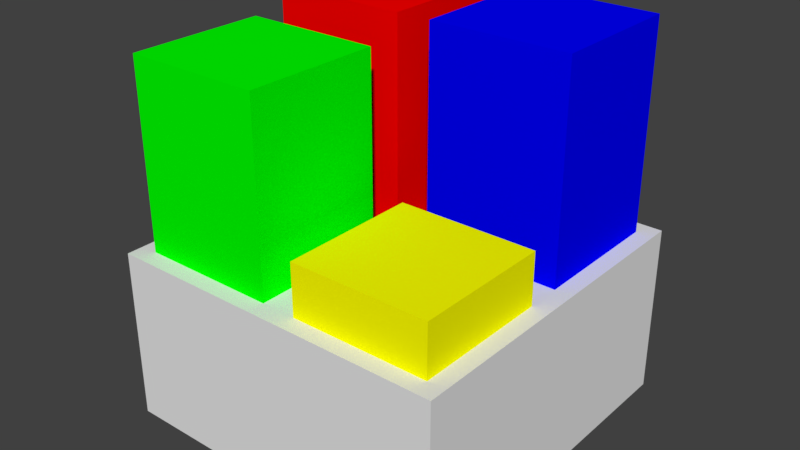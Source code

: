 # Source: Animated.blend  (saved by Blender 2.78.0; exported with 4.5.12 LTS)
import bpy
from mathutils import Matrix  # noqa: F401  (used for matrix-valued properties, if any)

bpy.ops.wm.read_factory_settings(use_empty=True)
scene = bpy.context.scene
scene.name = 'Scene'

# ---- collections
col_collection_1 = bpy.data.collections.new('Collection 1'); scene.collection.children.link(col_collection_1)

# ---- materials (node trees are filled in below, after node groups)
mat_red = bpy.data.materials.new('Red')
mat_red.alpha_threshold = 0.0
mat_red.use_transparent_shadow = False
mat_red.diffuse_color = (1.0, 0.0, 0.0, 1.0)
mat_red.roughness = 0.5
mat_blue = bpy.data.materials.new('Blue')
mat_blue.alpha_threshold = 0.0
mat_blue.use_transparent_shadow = False
mat_blue.diffuse_color = (0.0, 0.0, 1.0, 1.0)
mat_blue.roughness = 0.5
mat_green = bpy.data.materials.new('Green')
mat_green.alpha_threshold = 0.0
mat_green.use_transparent_shadow = False
mat_green.diffuse_color = (0.0, 1.0, 0.0, 1.0)
mat_green.roughness = 0.5
mat_yellow = bpy.data.materials.new('Yellow')
mat_yellow.alpha_threshold = 0.0
mat_yellow.use_transparent_shadow = False
mat_yellow.diffuse_color = (1.0, 1.0, 0.0, 1.0)
mat_yellow.roughness = 0.5

# ---- material node trees

# ---- world
world_world = bpy.data.worlds.new('World'); scene.world = world_world
world_world.color = (0.05088, 0.05088, 0.05088)
world_world.use_sun_shadow = False
world_world.sun_shadow_jitter_overblur = 0.0
world_world.cycles.sampling_method = 'MANUAL'

# ---- meshes
me_cube_001 = bpy.data.meshes.new('Cube.001')
me_cube_001.from_pydata([(-0.4, -0.4, -0.6), (-0.4, -0.4, 0.6), (-0.4, 0.4, -0.6), (-0.4, 0.4, 0.6), (0.4, -0.4, -0.6), (0.4, -0.4, 0.6), (0.4, 0.4, -0.6), (0.4, 0.4, 0.6)], [], [(0, 1, 3, 2), (2, 3, 7, 6), (6, 7, 5, 4), (4, 5, 1, 0), (2, 6, 4, 0), (7, 3, 1, 5)])
me_cube_001.materials.append(mat_red)
me_cube_001.use_remesh_preserve_volume = False
me_cube_001.use_remesh_preserve_attributes = False
me_cube_001.use_mirror_vertex_groups = False
me_cube_001.update()
me_cube = bpy.data.meshes.new('Cube')
me_cube.from_pydata([(-1.0, -1.0, -1.0), (-1.0, -1.0, 0.0), (-1.0, 1.0, -1.0), (-1.0, 1.0, 0.0), (1.0, -1.0, -1.0), (1.0, -1.0, 0.0), (1.0, 1.0, -1.0), (1.0, 1.0, 0.0)], [], [(0, 1, 3, 2), (2, 3, 7, 6), (6, 7, 5, 4), (4, 5, 1, 0), (2, 6, 4, 0), (7, 3, 1, 5)])
me_cube.use_remesh_preserve_volume = False
me_cube.use_remesh_preserve_attributes = False
me_cube.use_mirror_vertex_groups = False
me_cube.update()
me_cube_002 = bpy.data.meshes.new('Cube.002')
me_cube_002.from_pydata([(-0.4, -0.4, -0.6), (-0.4, -0.4, 0.6), (-0.4, 0.4, -0.6), (-0.4, 0.4, 0.6), (0.4, -0.4, -0.6), (0.4, -0.4, 0.6), (0.4, 0.4, -0.6), (0.4, 0.4, 0.6)], [], [(0, 1, 3, 2), (2, 3, 7, 6), (6, 7, 5, 4), (4, 5, 1, 0), (2, 6, 4, 0), (7, 3, 1, 5)])
me_cube_002.materials.append(mat_blue)
me_cube_002.use_remesh_preserve_volume = False
me_cube_002.use_remesh_preserve_attributes = False
me_cube_002.use_mirror_vertex_groups = False
me_cube_002.update()
me_cube_003 = bpy.data.meshes.new('Cube.003')
me_cube_003.from_pydata([(-0.4, -0.4, -0.6), (-0.4, -0.4, 0.6), (-0.4, 0.4, -0.6), (-0.4, 0.4, 0.6), (0.4, -0.4, -0.6), (0.4, -0.4, 0.6), (0.4, 0.4, -0.6), (0.4, 0.4, 0.6)], [], [(0, 1, 3, 2), (2, 3, 7, 6), (6, 7, 5, 4), (4, 5, 1, 0), (2, 6, 4, 0), (7, 3, 1, 5)])
me_cube_003.materials.append(mat_green)
me_cube_003.use_remesh_preserve_volume = False
me_cube_003.use_remesh_preserve_attributes = False
me_cube_003.use_mirror_vertex_groups = False
me_cube_003.update()
me_cube_004 = bpy.data.meshes.new('Cube.004')
me_cube_004.from_pydata([(-0.4, -0.4, -0.6), (-0.4, -0.4, 0.6), (-0.4, 0.4, -0.6), (-0.4, 0.4, 0.6), (0.4, -0.4, -0.6), (0.4, -0.4, 0.6), (0.4, 0.4, -0.6), (0.4, 0.4, 0.6)], [], [(0, 1, 3, 2), (2, 3, 7, 6), (6, 7, 5, 4), (4, 5, 1, 0), (2, 6, 4, 0), (7, 3, 1, 5)])
me_cube_004.materials.append(mat_yellow)
me_cube_004.use_remesh_preserve_volume = False
me_cube_004.use_remesh_preserve_attributes = False
me_cube_004.use_mirror_vertex_groups = False
me_cube_004.update()

# ---- objects
ob_piston_red = bpy.data.objects.new('Piston.Red', me_cube_001)
ob_base = bpy.data.objects.new('Base', me_cube)
ob_piston_blue = bpy.data.objects.new('Piston.Blue', me_cube_002)
ob_piston_green = bpy.data.objects.new('Piston.Green', me_cube_003)
ob_pistonyellow = bpy.data.objects.new('PistonYellow', me_cube_004)

# ---- transforms, parenting, visibility, modifiers, constraints
ob_piston_red.location = (-0.5, 0.5, 0.6)
ob_piston_red.lineart.crease_threshold = 0.0
ob_base.location = (0.0, 0.0, 0.0)
ob_base.lineart.crease_threshold = 0.0
ob_piston_blue.location = (0.5, 0.5, 0.6)
ob_piston_blue.lineart.crease_threshold = 0.0
ob_piston_green.location = (-0.5, -0.5, 0.4755)
ob_piston_green.lineart.crease_threshold = 0.0
ob_pistonyellow.location = (0.5, -0.5, -0.3)
ob_pistonyellow.lineart.crease_threshold = 0.0

# ---- collection membership
col_collection_1.objects.link(ob_piston_red)
col_collection_1.objects.link(ob_base)
col_collection_1.objects.link(ob_piston_blue)
col_collection_1.objects.link(ob_piston_green)
col_collection_1.objects.link(ob_pistonyellow)

# ---- scene / render settings (as saved in the file)
scene.frame_start = 1; scene.frame_end = 160; scene.frame_set(55)
scene.render.engine = 'BLENDER_EEVEE_NEXT'
scene.render.resolution_percentage = 50
scene.render.dither_intensity = 0.0
scene.cycles.use_denoising = False
scene.cycles.samples = 128
scene.cycles.sampling_pattern = 'TABULATED_SOBOL'
scene.cycles.light_sampling_threshold = 0.0
scene.cycles.use_adaptive_sampling = False
scene.cycles.use_light_tree = False
scene.cycles.blur_glossy = 0.0
scene.cycles.sample_clamp_indirect = 0.0
scene.view_settings.view_transform = 'Standard'
bpy.context.view_layer.update()

# ---- added for rendering (the .blend has no active camera and no usable light): camera, sun
cam_auto = bpy.data.cameras.new('AutoCamera')
cam_auto.lens = 50.0
cam_auto.sensor_width = 36.0
cam_auto.clip_end = 1000.0
ob_auto_camera = bpy.data.objects.new('AutoCamera', cam_auto)
scene.collection.objects.link(ob_auto_camera)
ob_auto_camera.location = (3.31535, -3.97842, 2.75228)
ob_auto_camera.rotation_euler = (1.09748, -7.21219e-08, 0.694738)
scene.camera = ob_auto_camera
light_auto_sun = bpy.data.lights.new('AutoSun', 'SUN')
light_auto_sun.energy = 3.0
light_auto_sun.angle = 0.0523599
ob_auto_sun = bpy.data.objects.new('AutoSun', light_auto_sun)
scene.collection.objects.link(ob_auto_sun)
ob_auto_sun.rotation_euler = (0.872665, 0.174533, 0.523599)
bpy.context.view_layer.update()
